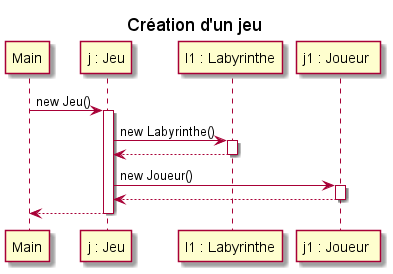

The diagram above was rendered by PlantUML. Its source (embedded in the PNG):
@startuml

title "Création d'un jeu"

participant "Main" as main
participant "j : Jeu" as j
participant "l1 : Labyrinthe" as l1
participant "j1 : Joueur " as j1

main -> j : new Jeu()
activate j
j -> l1 : new Labyrinthe()
activate l1
l1 --> j
deactivate l1
j -> j1 : new Joueur()
activate j1
j1 --> j
deactivate j1
j --> main
deactivate j

@enduml